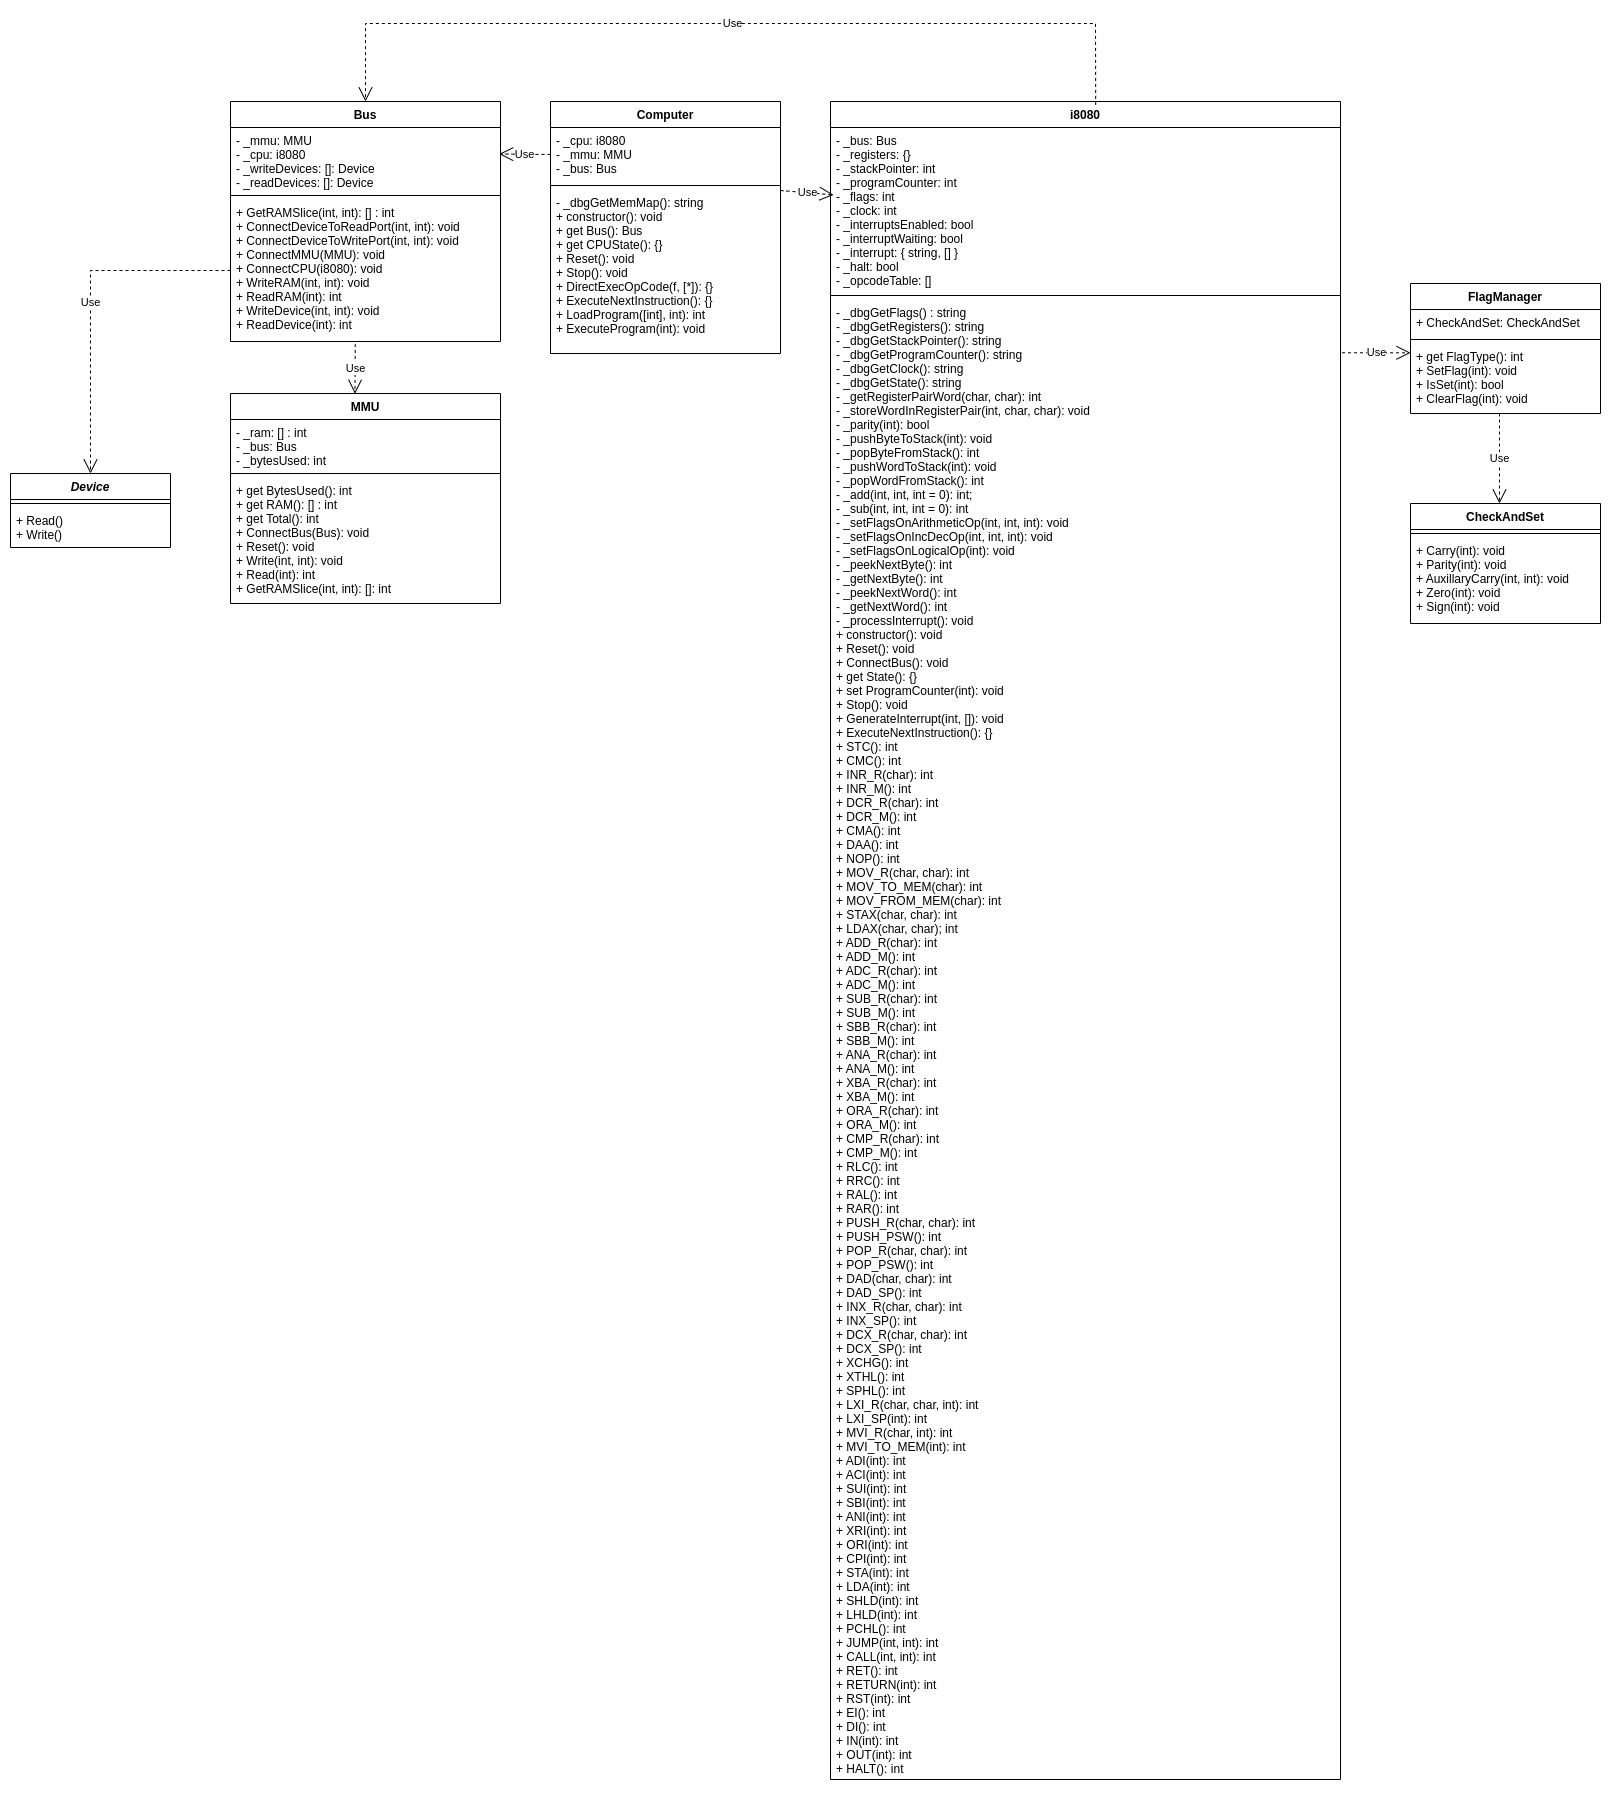

The diagram above was exported from draw.io. Its source (the exported page's mxGraphModel, read from the mxfile embedded in the PNG):
<mxGraphModel dx="3253" dy="1361" grid="1" gridSize="10" guides="1" tooltips="1" connect="1" arrows="1" fold="1" page="1" pageScale="1" pageWidth="827" pageHeight="1169" math="0" shadow="0">
  <root>
    <mxCell id="0" />
    <mxCell id="1" parent="0" />
    <mxCell id="cg4AusJMjYLe9rkiE9vo-33" style="edgeStyle=orthogonalEdgeStyle;rounded=0;orthogonalLoop=1;jettySize=auto;html=1;exitX=1;exitY=0.5;exitDx=0;exitDy=0;exitPerimeter=0;entryX=1;entryY=0.5;entryDx=0;entryDy=0;fontSize=10;" parent="1" edge="1">
      <mxGeometry relative="1" as="geometry">
        <Array as="points">
          <mxPoint x="370" y="938" />
          <mxPoint x="370" y="250" />
        </Array>
        <mxPoint x="180" y="250" as="targetPoint" />
      </mxGeometry>
    </mxCell>
    <mxCell id="lUlyVzBeCz4YOQqWq3K9-1" value="Computer" style="swimlane;fontStyle=1;align=center;verticalAlign=top;childLayout=stackLayout;horizontal=1;startSize=26;horizontalStack=0;resizeParent=1;resizeParentMax=0;resizeLast=0;collapsible=1;marginBottom=0;" parent="1" vertex="1">
      <mxGeometry x="100" y="1098" width="230" height="252" as="geometry">
        <mxRectangle x="340" y="1380" width="90" height="26" as="alternateBounds" />
      </mxGeometry>
    </mxCell>
    <mxCell id="lUlyVzBeCz4YOQqWq3K9-2" value="- _cpu: i8080&#10;- _mmu: MMU&#10;- _bus: Bus" style="text;strokeColor=none;fillColor=none;align=left;verticalAlign=top;spacingLeft=4;spacingRight=4;overflow=hidden;rotatable=0;points=[[0,0.5],[1,0.5]];portConstraint=eastwest;" parent="lUlyVzBeCz4YOQqWq3K9-1" vertex="1">
      <mxGeometry y="26" width="230" height="54" as="geometry" />
    </mxCell>
    <mxCell id="lUlyVzBeCz4YOQqWq3K9-3" value="" style="line;strokeWidth=1;fillColor=none;align=left;verticalAlign=middle;spacingTop=-1;spacingLeft=3;spacingRight=3;rotatable=0;labelPosition=right;points=[];portConstraint=eastwest;" parent="lUlyVzBeCz4YOQqWq3K9-1" vertex="1">
      <mxGeometry y="80" width="230" height="8" as="geometry" />
    </mxCell>
    <mxCell id="lUlyVzBeCz4YOQqWq3K9-4" value="- _dbgGetMemMap(): string&#10;+ constructor(): void&#10;+ get Bus(): Bus&#10;+ get CPUState(): {}&#10;+ Reset(): void&#10;+ Stop(): void&#10;+ DirectExecOpCode(f, [*]): {}&#10;+ ExecuteNextInstruction(): {}&#10;+ LoadProgram([int], int): int&#10;+ ExecuteProgram(int): void&#10;&#10;&#10;" style="text;strokeColor=none;fillColor=none;align=left;verticalAlign=top;spacingLeft=4;spacingRight=4;overflow=hidden;rotatable=0;points=[[0,0.5],[1,0.5]];portConstraint=eastwest;" parent="lUlyVzBeCz4YOQqWq3K9-1" vertex="1">
      <mxGeometry y="88" width="230" height="164" as="geometry" />
    </mxCell>
    <mxCell id="lUlyVzBeCz4YOQqWq3K9-13" value="i8080" style="swimlane;fontStyle=1;align=center;verticalAlign=top;childLayout=stackLayout;horizontal=1;startSize=26;horizontalStack=0;resizeParent=1;resizeParentMax=0;resizeLast=0;collapsible=1;marginBottom=0;" parent="1" vertex="1">
      <mxGeometry x="380" y="1098" width="510" height="1678" as="geometry" />
    </mxCell>
    <mxCell id="lUlyVzBeCz4YOQqWq3K9-14" value="- _bus: Bus&#10;- _registers: {}&#10;- _stackPointer: int&#10;- _programCounter: int&#10;- _flags: int&#10;- _clock: int&#10;- _interruptsEnabled: bool&#10;- _interruptWaiting: bool&#10;- _interrupt: { string, [] }&#10;- _halt: bool&#10;- _opcodeTable: []" style="text;strokeColor=none;fillColor=none;align=left;verticalAlign=top;spacingLeft=4;spacingRight=4;overflow=hidden;rotatable=0;points=[[0,0.5],[1,0.5]];portConstraint=eastwest;" parent="lUlyVzBeCz4YOQqWq3K9-13" vertex="1">
      <mxGeometry y="26" width="510" height="164" as="geometry" />
    </mxCell>
    <mxCell id="lUlyVzBeCz4YOQqWq3K9-15" value="" style="line;strokeWidth=1;fillColor=none;align=left;verticalAlign=middle;spacingTop=-1;spacingLeft=3;spacingRight=3;rotatable=0;labelPosition=right;points=[];portConstraint=eastwest;" parent="lUlyVzBeCz4YOQqWq3K9-13" vertex="1">
      <mxGeometry y="190" width="510" height="8" as="geometry" />
    </mxCell>
    <mxCell id="lUlyVzBeCz4YOQqWq3K9-16" value="- _dbgGetFlags() : string&#10;- _dbgGetRegisters(): string&#10;- _dbgGetStackPointer(): string&#10;- _dbgGetProgramCounter(): string&#10;- _dbgGetClock(): string&#10;- _dbgGetState(): string&#10;- _getRegisterPairWord(char, char): int&#10;- _storeWordInRegisterPair(int, char, char): void&#10;- _parity(int): bool&#10;- _pushByteToStack(int): void&#10;- _popByteFromStack(): int&#10;- _pushWordToStack(int): void&#10;- _popWordFromStack(): int&#10;- _add(int, int, int = 0): int;&#10;- _sub(int, int, int = 0): int&#10;- _setFlagsOnArithmeticOp(int, int, int): void&#10;- _setFlagsOnIncDecOp(int, int, int): void&#10;- _setFlagsOnLogicalOp(int): void&#10;- _peekNextByte(): int&#10;- _getNextByte(): int&#10;- _peekNextWord(): int&#10;- _getNextWord(): int&#10;- _processInterrupt(): void&#10;+ constructor(): void&#10;+ Reset(): void&#10;+ ConnectBus(): void&#10;+ get State(): {}&#10;+ set ProgramCounter(int): void&#10;+ Stop(): void&#10;+ GenerateInterrupt(int, []): void&#10;+ ExecuteNextInstruction(): {}&#10;+ STC(): int&#10;+ CMC(): int&#10;+ INR_R(char): int&#10;+ INR_M(): int&#10;+ DCR_R(char): int&#10;+ DCR_M(): int&#10;+ CMA(): int&#10;+ DAA(): int&#10;+ NOP(): int&#10;+ MOV_R(char, char): int&#10;+ MOV_TO_MEM(char): int&#10;+ MOV_FROM_MEM(char): int&#10;+ STAX(char, char): int&#10;+ LDAX(char, char); int&#10;+ ADD_R(char): int&#10;+ ADD_M(): int&#10;+ ADC_R(char): int&#10;+ ADC_M(): int&#10;+ SUB_R(char): int&#10;+ SUB_M(): int&#10;+ SBB_R(char): int&#10;+ SBB_M(): int&#10;+ ANA_R(char): int&#10;+ ANA_M(): int&#10;+ XBA_R(char): int&#10;+ XBA_M(): int&#10;+ ORA_R(char): int&#10;+ ORA_M(): int&#10;+ CMP_R(char): int&#10;+ CMP_M(): int&#10;+ RLC(): int&#10;+ RRC(): int&#10;+ RAL(): int&#10;+ RAR(): int&#10;+ PUSH_R(char, char): int&#10;+ PUSH_PSW(): int&#10;+ POP_R(char, char): int&#10;+ POP_PSW(): int&#10;+ DAD(char, char): int&#10;+ DAD_SP(): int&#10;+ INX_R(char, char): int&#10;+ INX_SP(): int&#10;+ DCX_R(char, char): int&#10;+ DCX_SP(): int&#10;+ XCHG(): int&#10;+ XTHL(): int&#10;+ SPHL(): int&#10;+ LXI_R(char, char, int): int&#10;+ LXI_SP(int): int&#10;+ MVI_R(char, int): int&#10;+ MVI_TO_MEM(int): int&#10;+ ADI(int): int&#10;+ ACI(int): int&#10;+ SUI(int): int&#10;+ SBI(int): int&#10;+ ANI(int): int&#10;+ XRI(int): int&#10;+ ORI(int): int&#10;+ CPI(int): int&#10;+ STA(int): int&#10;+ LDA(int): int&#10;+ SHLD(int): int&#10;+ LHLD(int): int&#10;+ PCHL(): int&#10;+ JUMP(int, int): int&#10;+ CALL(int, int): int&#10;+ RET(): int&#10;+ RETURN(int): int&#10;+ RST(int): int&#10;+ EI(): int&#10;+ DI(): int&#10;+ IN(int): int&#10;+ OUT(int): int&#10;+ HALT(): int" style="text;strokeColor=none;fillColor=none;align=left;verticalAlign=top;spacingLeft=4;spacingRight=4;overflow=hidden;rotatable=0;points=[[0,0.5],[1,0.5]];portConstraint=eastwest;" parent="lUlyVzBeCz4YOQqWq3K9-13" vertex="1">
      <mxGeometry y="198" width="510" height="1480" as="geometry" />
    </mxCell>
    <mxCell id="lUlyVzBeCz4YOQqWq3K9-20" value="FlagManager" style="swimlane;fontStyle=1;align=center;verticalAlign=top;childLayout=stackLayout;horizontal=1;startSize=26;horizontalStack=0;resizeParent=1;resizeParentMax=0;resizeLast=0;collapsible=1;marginBottom=0;" parent="1" vertex="1">
      <mxGeometry x="960" y="1280" width="190" height="130" as="geometry" />
    </mxCell>
    <mxCell id="lUlyVzBeCz4YOQqWq3K9-21" value="+ CheckAndSet: CheckAndSet" style="text;strokeColor=none;fillColor=none;align=left;verticalAlign=top;spacingLeft=4;spacingRight=4;overflow=hidden;rotatable=0;points=[[0,0.5],[1,0.5]];portConstraint=eastwest;" parent="lUlyVzBeCz4YOQqWq3K9-20" vertex="1">
      <mxGeometry y="26" width="190" height="26" as="geometry" />
    </mxCell>
    <mxCell id="lUlyVzBeCz4YOQqWq3K9-22" value="" style="line;strokeWidth=1;fillColor=none;align=left;verticalAlign=middle;spacingTop=-1;spacingLeft=3;spacingRight=3;rotatable=0;labelPosition=right;points=[];portConstraint=eastwest;" parent="lUlyVzBeCz4YOQqWq3K9-20" vertex="1">
      <mxGeometry y="52" width="190" height="8" as="geometry" />
    </mxCell>
    <mxCell id="lUlyVzBeCz4YOQqWq3K9-23" value="+ get FlagType(): int&#10;+ SetFlag(int): void&#10;+ IsSet(int): bool&#10;+ ClearFlag(int): void&#10;" style="text;strokeColor=none;fillColor=none;align=left;verticalAlign=top;spacingLeft=4;spacingRight=4;overflow=hidden;rotatable=0;points=[[0,0.5],[1,0.5]];portConstraint=eastwest;" parent="lUlyVzBeCz4YOQqWq3K9-20" vertex="1">
      <mxGeometry y="60" width="190" height="70" as="geometry" />
    </mxCell>
    <mxCell id="lUlyVzBeCz4YOQqWq3K9-24" value="CheckAndSet" style="swimlane;fontStyle=1;align=center;verticalAlign=top;childLayout=stackLayout;horizontal=1;startSize=26;horizontalStack=0;resizeParent=1;resizeParentMax=0;resizeLast=0;collapsible=1;marginBottom=0;" parent="1" vertex="1">
      <mxGeometry x="960" y="1500" width="190" height="120" as="geometry" />
    </mxCell>
    <mxCell id="lUlyVzBeCz4YOQqWq3K9-26" value="" style="line;strokeWidth=1;fillColor=none;align=left;verticalAlign=middle;spacingTop=-1;spacingLeft=3;spacingRight=3;rotatable=0;labelPosition=right;points=[];portConstraint=eastwest;" parent="lUlyVzBeCz4YOQqWq3K9-24" vertex="1">
      <mxGeometry y="26" width="190" height="8" as="geometry" />
    </mxCell>
    <mxCell id="lUlyVzBeCz4YOQqWq3K9-27" value="+ Carry(int): void&#10;+ Parity(int): void&#10;+ AuxillaryCarry(int, int): void&#10;+ Zero(int): void&#10;+ Sign(int): void" style="text;strokeColor=none;fillColor=none;align=left;verticalAlign=top;spacingLeft=4;spacingRight=4;overflow=hidden;rotatable=0;points=[[0,0.5],[1,0.5]];portConstraint=eastwest;" parent="lUlyVzBeCz4YOQqWq3K9-24" vertex="1">
      <mxGeometry y="34" width="190" height="86" as="geometry" />
    </mxCell>
    <mxCell id="lUlyVzBeCz4YOQqWq3K9-28" value="MMU" style="swimlane;fontStyle=1;align=center;verticalAlign=top;childLayout=stackLayout;horizontal=1;startSize=26;horizontalStack=0;resizeParent=1;resizeParentMax=0;resizeLast=0;collapsible=1;marginBottom=0;" parent="1" vertex="1">
      <mxGeometry x="-220" y="1390" width="270" height="210" as="geometry" />
    </mxCell>
    <mxCell id="lUlyVzBeCz4YOQqWq3K9-29" value="- _ram: [] : int&#10;- _bus: Bus&#10;- _bytesUsed: int" style="text;strokeColor=none;fillColor=none;align=left;verticalAlign=top;spacingLeft=4;spacingRight=4;overflow=hidden;rotatable=0;points=[[0,0.5],[1,0.5]];portConstraint=eastwest;" parent="lUlyVzBeCz4YOQqWq3K9-28" vertex="1">
      <mxGeometry y="26" width="270" height="50" as="geometry" />
    </mxCell>
    <mxCell id="lUlyVzBeCz4YOQqWq3K9-30" value="" style="line;strokeWidth=1;fillColor=none;align=left;verticalAlign=middle;spacingTop=-1;spacingLeft=3;spacingRight=3;rotatable=0;labelPosition=right;points=[];portConstraint=eastwest;" parent="lUlyVzBeCz4YOQqWq3K9-28" vertex="1">
      <mxGeometry y="76" width="270" height="8" as="geometry" />
    </mxCell>
    <mxCell id="lUlyVzBeCz4YOQqWq3K9-31" value="+ get BytesUsed(): int&#10;+ get RAM(): [] : int&#10;+ get Total(): int&#10;+ ConnectBus(Bus): void&#10;+ Reset(): void&#10;+ Write(int, int): void&#10;+ Read(int): int&#10;+ GetRAMSlice(int, int): []: int" style="text;strokeColor=none;fillColor=none;align=left;verticalAlign=top;spacingLeft=4;spacingRight=4;overflow=hidden;rotatable=0;points=[[0,0.5],[1,0.5]];portConstraint=eastwest;" parent="lUlyVzBeCz4YOQqWq3K9-28" vertex="1">
      <mxGeometry y="84" width="270" height="126" as="geometry" />
    </mxCell>
    <mxCell id="lUlyVzBeCz4YOQqWq3K9-32" value="Bus" style="swimlane;fontStyle=1;align=center;verticalAlign=top;childLayout=stackLayout;horizontal=1;startSize=26;horizontalStack=0;resizeParent=1;resizeParentMax=0;resizeLast=0;collapsible=1;marginBottom=0;" parent="1" vertex="1">
      <mxGeometry x="-220" y="1098" width="270" height="240" as="geometry" />
    </mxCell>
    <mxCell id="lUlyVzBeCz4YOQqWq3K9-33" value="- _mmu: MMU&#10;- _cpu: i8080&#10;- _writeDevices: []: Device&#10;- _readDevices: []: Device" style="text;strokeColor=none;fillColor=none;align=left;verticalAlign=top;spacingLeft=4;spacingRight=4;overflow=hidden;rotatable=0;points=[[0,0.5],[1,0.5]];portConstraint=eastwest;" parent="lUlyVzBeCz4YOQqWq3K9-32" vertex="1">
      <mxGeometry y="26" width="270" height="64" as="geometry" />
    </mxCell>
    <mxCell id="lUlyVzBeCz4YOQqWq3K9-34" value="" style="line;strokeWidth=1;fillColor=none;align=left;verticalAlign=middle;spacingTop=-1;spacingLeft=3;spacingRight=3;rotatable=0;labelPosition=right;points=[];portConstraint=eastwest;" parent="lUlyVzBeCz4YOQqWq3K9-32" vertex="1">
      <mxGeometry y="90" width="270" height="8" as="geometry" />
    </mxCell>
    <mxCell id="lUlyVzBeCz4YOQqWq3K9-35" value="+ GetRAMSlice(int, int): [] : int&#10;+ ConnectDeviceToReadPort(int, int): void&#10;+ ConnectDeviceToWritePort(int, int): void&#10;+ ConnectMMU(MMU): void&#10;+ ConnectCPU(i8080): void&#10;+ WriteRAM(int, int): void&#10;+ ReadRAM(int): int&#10;+ WriteDevice(int, int): void&#10;+ ReadDevice(int): int" style="text;strokeColor=none;fillColor=none;align=left;verticalAlign=top;spacingLeft=4;spacingRight=4;overflow=hidden;rotatable=0;points=[[0,0.5],[1,0.5]];portConstraint=eastwest;" parent="lUlyVzBeCz4YOQqWq3K9-32" vertex="1">
      <mxGeometry y="98" width="270" height="142" as="geometry" />
    </mxCell>
    <mxCell id="lUlyVzBeCz4YOQqWq3K9-36" value="Device" style="swimlane;fontStyle=3;align=center;verticalAlign=top;childLayout=stackLayout;horizontal=1;startSize=26;horizontalStack=0;resizeParent=1;resizeParentMax=0;resizeLast=0;collapsible=1;marginBottom=0;" parent="1" vertex="1">
      <mxGeometry x="-440" y="1470" width="160" height="74" as="geometry" />
    </mxCell>
    <mxCell id="lUlyVzBeCz4YOQqWq3K9-38" value="" style="line;strokeWidth=1;fillColor=none;align=left;verticalAlign=middle;spacingTop=-1;spacingLeft=3;spacingRight=3;rotatable=0;labelPosition=right;points=[];portConstraint=eastwest;" parent="lUlyVzBeCz4YOQqWq3K9-36" vertex="1">
      <mxGeometry y="26" width="160" height="8" as="geometry" />
    </mxCell>
    <mxCell id="lUlyVzBeCz4YOQqWq3K9-39" value="+ Read()&#10;+ Write()" style="text;strokeColor=none;fillColor=none;align=left;verticalAlign=top;spacingLeft=4;spacingRight=4;overflow=hidden;rotatable=0;points=[[0,0.5],[1,0.5]];portConstraint=eastwest;" parent="lUlyVzBeCz4YOQqWq3K9-36" vertex="1">
      <mxGeometry y="34" width="160" height="40" as="geometry" />
    </mxCell>
    <mxCell id="lUlyVzBeCz4YOQqWq3K9-42" value="Use" style="endArrow=open;endSize=12;dashed=1;html=1;rounded=0;" parent="1" edge="1">
      <mxGeometry width="160" relative="1" as="geometry">
        <mxPoint x="1049" y="1410" as="sourcePoint" />
        <mxPoint x="1049" y="1500" as="targetPoint" />
      </mxGeometry>
    </mxCell>
    <mxCell id="lUlyVzBeCz4YOQqWq3K9-43" value="Use" style="endArrow=open;endSize=12;dashed=1;html=1;rounded=0;entryX=0.006;entryY=0.411;entryDx=0;entryDy=0;entryPerimeter=0;" parent="1" target="lUlyVzBeCz4YOQqWq3K9-14" edge="1">
      <mxGeometry width="160" relative="1" as="geometry">
        <mxPoint x="330" y="1187" as="sourcePoint" />
        <mxPoint x="380" y="1212" as="targetPoint" />
      </mxGeometry>
    </mxCell>
    <mxCell id="lUlyVzBeCz4YOQqWq3K9-45" value="Use" style="endArrow=open;endSize=12;dashed=1;html=1;rounded=0;exitX=0;exitY=0.5;exitDx=0;exitDy=0;entryX=0.995;entryY=0.414;entryDx=0;entryDy=0;entryPerimeter=0;" parent="1" source="lUlyVzBeCz4YOQqWq3K9-2" target="lUlyVzBeCz4YOQqWq3K9-33" edge="1">
      <mxGeometry width="160" relative="1" as="geometry">
        <mxPoint x="270" y="1290" as="sourcePoint" />
        <mxPoint x="-40" y="1150" as="targetPoint" />
      </mxGeometry>
    </mxCell>
    <mxCell id="lUlyVzBeCz4YOQqWq3K9-46" value="Use" style="endArrow=open;endSize=12;dashed=1;html=1;rounded=0;exitX=0.462;exitY=1.017;exitDx=0;exitDy=0;exitPerimeter=0;entryX=0.461;entryY=0.001;entryDx=0;entryDy=0;entryPerimeter=0;" parent="1" source="lUlyVzBeCz4YOQqWq3K9-35" target="lUlyVzBeCz4YOQqWq3K9-28" edge="1">
      <mxGeometry width="160" relative="1" as="geometry">
        <mxPoint x="100" y="1424" as="sourcePoint" />
        <mxPoint x="260" y="1424" as="targetPoint" />
      </mxGeometry>
    </mxCell>
    <mxCell id="lUlyVzBeCz4YOQqWq3K9-49" value="Use" style="endArrow=open;endSize=12;dashed=1;html=1;rounded=0;entryX=0.5;entryY=0;entryDx=0;entryDy=0;exitX=0.52;exitY=0.002;exitDx=0;exitDy=0;exitPerimeter=0;" parent="1" source="lUlyVzBeCz4YOQqWq3K9-13" target="lUlyVzBeCz4YOQqWq3K9-32" edge="1">
      <mxGeometry width="160" relative="1" as="geometry">
        <mxPoint x="174" y="630" as="sourcePoint" />
        <mxPoint x="334" y="630" as="targetPoint" />
        <Array as="points">
          <mxPoint x="645" y="1020" />
          <mxPoint x="370" y="1020" />
          <mxPoint x="-85" y="1020" />
        </Array>
      </mxGeometry>
    </mxCell>
    <mxCell id="lUlyVzBeCz4YOQqWq3K9-78" value="Use" style="endArrow=open;endSize=12;dashed=1;html=1;rounded=0;exitX=0;exitY=0.5;exitDx=0;exitDy=0;entryX=0.5;entryY=0;entryDx=0;entryDy=0;" parent="1" source="lUlyVzBeCz4YOQqWq3K9-35" target="lUlyVzBeCz4YOQqWq3K9-36" edge="1">
      <mxGeometry width="160" relative="1" as="geometry">
        <mxPoint x="-80" y="1330" as="sourcePoint" />
        <mxPoint x="80" y="1330" as="targetPoint" />
        <Array as="points">
          <mxPoint x="-360" y="1267" />
        </Array>
      </mxGeometry>
    </mxCell>
    <mxCell id="u9tKqGKjxiZivDmDHroo-1" value="Use" style="endArrow=open;endSize=12;dashed=1;html=1;rounded=0;exitX=1.003;exitY=0.036;exitDx=0;exitDy=0;exitPerimeter=0;entryX=0;entryY=0.133;entryDx=0;entryDy=0;entryPerimeter=0;" edge="1" parent="1" source="lUlyVzBeCz4YOQqWq3K9-16" target="lUlyVzBeCz4YOQqWq3K9-23">
      <mxGeometry width="160" relative="1" as="geometry">
        <mxPoint x="1260" y="1480" as="sourcePoint" />
        <mxPoint x="1420" y="1480" as="targetPoint" />
      </mxGeometry>
    </mxCell>
  </root>
</mxGraphModel>